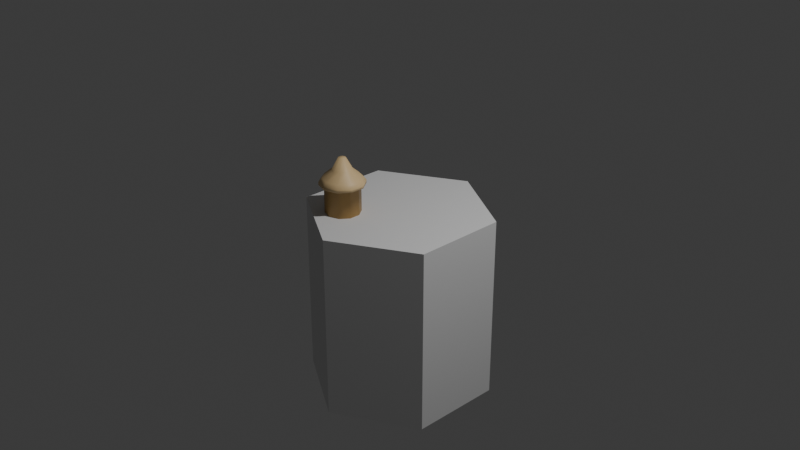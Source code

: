# Source: village_scene.blend  (saved by Blender 4.3.32; exported with 4.5.12 LTS)
import bpy
from mathutils import Matrix  # noqa: F401  (used for matrix-valued properties, if any)

bpy.ops.wm.read_factory_settings(use_empty=True)
scene = bpy.context.scene
scene.name = 'Scene'

# ---- collections
col_collection = bpy.data.collections.new('Collection'); scene.collection.children.link(col_collection)

# ---- images (referenced by path relative to the original .blend; pixels are not part of the script)
import os
ASSET_DIR = os.environ.get("B2B_ASSET_DIR", "")  # directory of the original .blend (textures are referenced by path, not embedded)
HERE = os.path.dirname(os.path.abspath(__file__))  # packed textures are extracted next to this script under _unpacked/

def load_image(name, relpath, width, height, colorspace="sRGB"):
    """Load a texture the original file referenced (path relative to the .blend, or extracted next to this script)."""
    p = next((c for c in (os.path.join(HERE, relpath), os.path.join(ASSET_DIR, relpath)) if relpath and os.path.exists(c)), "")
    if p:
        img = bpy.data.images.load(p, check_existing=True)
        img.name = name
    else:  # same state as the original file: an image datablock whose file is absent (Cycles renders it pink)
        img = bpy.data.images.new(name, width, height)
        img.source = "FILE"
        img.filepath = "//" + (relpath or name)
    img.colorspace_settings.name = colorspace
    return img
img_texture = load_image('texture', '_unpacked/texture.7a545946.png', 1024, 1024, 'sRGB')

# ---- materials (node trees are filled in below, after node groups)
mat_housematerial = bpy.data.materials.new('HouseMaterial')
mat_housematerial.alpha_threshold = 0.0
mat_housematerial.roughness = 0.5
mat_housematerial.line_color = (0.0, 0.0, 0.0, 1.0)

# ---- material node trees
mat_housematerial.use_nodes = True; mat_housematerial.node_tree.nodes.clear()
_N = mat_housematerial.node_tree.nodes; _L = mat_housematerial.node_tree.links
n0 = _N.new('ShaderNodeOutputMaterial'); n0.name = 'Material Output'; n0.location = (300, 300)
n1 = _N.new('ShaderNodeBsdfPrincipled'); n1.name = 'Principled BSDF'; n1.location = (10, 300)
n1.inputs[3].default_value = 1.45
n2 = _N.new('ShaderNodeTexImage'); n2.name = 'Image Texture'; n2.location = (-454, 227)
n2.image = img_texture
_L.new(n1.outputs[0], n0.inputs[0])
_L.new(n2.outputs[0], n1.inputs[0])
n0.is_active_output = True

# ---- world
world_world = bpy.data.worlds.new('World'); scene.world = world_world
world_world.use_nodes = True; world_world.node_tree.nodes.clear()
_N = world_world.node_tree.nodes; _L = world_world.node_tree.links
n0 = _N.new('ShaderNodeOutputWorld'); n0.name = 'World Output'; n0.location = (300, 300)
n1 = _N.new('ShaderNodeBackground'); n1.name = 'Background'; n1.location = (10, 300)
n1.inputs[0].default_value = (0.05088, 0.05088, 0.05088, 1.0)
_L.new(n1.outputs[0], n0.inputs[0])
n0.is_active_output = True
world_world.color = (0.05088, 0.05088, 0.05088)
world_world.sun_shadow_jitter_overblur = 0.0

# ---- cameras
cam_camera = bpy.data.cameras.new('Camera')
cam_camera.clip_end = 100.0
cam_camera.ortho_scale = 7.314

# ---- lights
light_light = bpy.data.lights.new('Light', 'POINT')
light_light.energy = 1000.0
light_light.shadow_soft_size = 0.1

# ---- meshes
me_cylinder = bpy.data.meshes.new('Cylinder')
me_cylinder.from_pydata([(0.0, 1.0, -1.0), (0.0, 1.0, 1.0), (0.866, 0.5, -1.0), (0.866, 0.5, 1.0), (0.866, -0.5, -1.0), (0.866, -0.5, 1.0), (0.0, -1.0, -1.0), (0.0, -1.0, 1.0), (-0.866, -0.5, -1.0), (-0.866, -0.5, 1.0), (-0.866, 0.5, -1.0), (-0.866, 0.5, 1.0)], [], [(0, 1, 3, 2), (2, 3, 5, 4), (4, 5, 7, 6), (6, 7, 9, 8), (3, 1, 11, 9, 7, 5), (8, 9, 11, 10), (10, 11, 1, 0), (0, 2, 4, 6, 8, 10)])
_uv = me_cylinder.uv_layers.new(name='UVMap')
_uv.uv.foreach_set('vector', [0.03375, 0.623, 0.2221, 0.623, 0.2221, 0.6858, 0.03375, 0.6858, 0.03375, 0.6858, 0.2221, 0.6858, 0.2221, 0.7486, 0.03375, 0.7486, 0.03375, 0.7486, 0.2221, 0.7486, 0.2221, 0.8114, 0.03375, 0.8114, 0.03375, 0.8114, 0.2221, 0.8114, 0.2221, 0.8741, 0.03375, 0.8741, 0.9205, 0.1817, 0.9988, 0.2269, 0.9988, 0.3173, 0.9205, 0.3625, 0.8422, 0.3173, 0.8422, 0.2269, 0.03375, 0.8741, 0.2221, 0.8741, 0.2221, 0.9369, 0.03375, 0.9369, 0.03375, 0.9369, 0.2221, 0.9369, 0.2221, 0.9997, 0.03375, 0.9997, 0.8422, 0.04548, 0.8422, 0.1359, 0.9205, 0.1811, 0.9988, 0.1359, 0.9988, 0.04548, 0.9205, 0.0002763])
me_cylinder.update()
me_cylinder_004 = bpy.data.meshes.new('Cylinder.004')
me_cylinder_004.from_pydata([(-0.3532, -0.2527, 0.07728), (-0.3532, -0.2318, 0.4837), (-0.2432, -0.2884, 0.07728), (-0.2309, -0.2715, 0.4837), (-0.1752, -0.382, 0.07728), (-0.1554, -0.3755, 0.4837), (-0.1752, -0.4976, 0.07728), (-0.1554, -0.5041, 0.4837), (-0.2432, -0.5911, 0.07728), (-0.2309, -0.608, 0.4837), (-0.3532, -0.6269, 0.07728), (-0.3532, -0.6478, 0.4837), (-0.4631, -0.5911, 0.07728), (-0.4754, -0.608, 0.4837), (-0.5311, -0.4976, 0.07728), (-0.551, -0.5041, 0.4837), (-0.5311, -0.382, 0.07728), (-0.551, -0.3755, 0.4837), (-0.4631, -0.2884, 0.07728), (-0.4754, -0.2715, 0.4837), (-0.329, -0.4065, 0.6923), (-0.3532, -0.3986, 0.6923), (-0.314, -0.4271, 0.6923), (-0.314, -0.4525, 0.6923), (-0.329, -0.4731, 0.6923), (-0.3532, -0.4809, 0.6923), (-0.3774, -0.4731, 0.6923), (-0.3923, -0.4525, 0.6923), (-0.3923, -0.4271, 0.6923), (-0.3774, -0.4065, 0.6923), (-0.3532, -0.548, 0.5685), (-0.4168, -0.5274, 0.5685), (-0.2895, -0.5274, 0.5685), (-0.2502, -0.4732, 0.5685), (-0.3532, -0.3315, 0.5685), (-0.2895, -0.3522, 0.5685), (-0.2502, -0.4063, 0.5685), (-0.4168, -0.3522, 0.5685), (-0.4561, -0.4063, 0.5685), (-0.4561, -0.4732, 0.5685), (-0.3532, -0.2527, 0.4266), (-0.2432, -0.2884, 0.4266), (-0.1752, -0.382, 0.4266), (-0.1752, -0.4976, 0.4266), (-0.2432, -0.5911, 0.4266), (-0.3532, -0.6269, 0.4266), (-0.4631, -0.5911, 0.4266), (-0.5311, -0.4976, 0.4266), (-0.5311, -0.382, 0.4266), (-0.4631, -0.2884, 0.4266), (-0.2121, -0.2456, 0.4421), (-0.3532, -0.1997, 0.4421), (-0.3532, -0.1997, 0.4103), (-0.1249, -0.3656, 0.4421), (-0.1249, -0.514, 0.4421), (-0.2121, -0.634, 0.4421), (-0.3532, -0.6798, 0.4421), (-0.4943, -0.634, 0.4421), (-0.5815, -0.514, 0.4421), (-0.5815, -0.3656, 0.4421), (-0.4943, -0.2456, 0.4421), (-0.2121, -0.2456, 0.4103), (-0.1249, -0.3656, 0.4103), (-0.1249, -0.514, 0.4103), (-0.2121, -0.634, 0.4103), (-0.3532, -0.6798, 0.4103), (-0.4943, -0.634, 0.4103), (-0.5815, -0.514, 0.4103), (-0.5815, -0.3656, 0.4103), (-0.4943, -0.2456, 0.4103)], [], [(48, 47, 67, 68), (41, 40, 52, 61), (49, 48, 68, 69), (19, 1, 51, 60), (9, 11, 56, 55), (42, 41, 61, 62), (40, 49, 69, 52), (43, 42, 62, 63), (31, 30, 25, 26), (13, 15, 58, 57), (3, 5, 53, 50), (20, 21, 29, 28, 27, 26, 25, 24, 23, 22), (30, 32, 24, 25), (32, 33, 23, 24), (35, 34, 21, 20), (33, 36, 22, 23), (36, 35, 20, 22), (34, 37, 29, 21), (37, 38, 28, 29), (38, 39, 27, 28), (39, 31, 26, 27), (15, 13, 31, 39), (17, 15, 39, 38), (19, 17, 38, 37), (1, 19, 37, 34), (5, 3, 35, 36), (7, 5, 36, 33), (3, 1, 34, 35), (9, 7, 33, 32), (11, 9, 32, 30), (13, 11, 30, 31), (18, 49, 40, 0), (16, 48, 49, 18), (14, 47, 48, 16), (12, 46, 47, 14), (10, 45, 46, 12), (8, 44, 45, 10), (6, 43, 44, 8), (4, 42, 43, 6), (2, 41, 42, 4), (0, 40, 41, 2), (52, 51, 50, 61), (61, 50, 53, 62), (62, 53, 54, 63), (63, 54, 55, 64), (64, 55, 56, 65), (65, 56, 57, 66), (66, 57, 58, 67), (67, 58, 59, 68), (68, 59, 60, 69), (69, 60, 51, 52), (5, 7, 54, 53), (15, 17, 59, 58), (1, 3, 50, 51), (47, 46, 66, 67), (11, 13, 57, 56), (46, 45, 65, 66), (45, 44, 64, 65), (7, 9, 55, 54), (17, 19, 60, 59), (44, 43, 63, 64)])
me_cylinder_004.polygons.foreach_set('use_smooth', [True] * 61)
_uv = me_cylinder_004.uv_layers.new(name='UVMap')
_uv.uv.foreach_set('vector', [0.1862, 0.4657, 0.1921, 0.359, 0.2339, 0.3601, 0.2309, 0.4715, 0.09156, 0.3587, 0.09952, 0.4636, 0.05774, 0.471, 0.04773, 0.3596, 0.1661, 0.5621, 0.1862, 0.4657, 0.2309, 0.4715, 0.2049, 0.5844, 0.3439, 0.5336, 0.3436, 0.6352, 0.3023, 0.6436, 0.3014, 0.5277, 0.938, 0.9075, 0.9386, 0.806, 0.9802, 0.7974, 0.9802, 0.9141, 0.09147, 0.2504, 0.09156, 0.3587, 0.04773, 0.3596, 0.04554, 0.2486, 0.09952, 0.4636, 0.1266, 0.5585, 0.08746, 0.583, 0.05774, 0.471, 0.09908, 0.1452, 0.09147, 0.2504, 0.04554, 0.2486, 0.05727, 0.1376, 0.8118, 0.7654, 0.8328, 0.8188, 0.7208, 0.8428, 0.713, 0.8238, 0.9056, 0.7137, 0.844, 0.6387, 0.8722, 0.607, 0.9421, 0.6926, 0.3757, 0.7275, 0.4381, 0.8012, 0.4096, 0.833, 0.3392, 0.7488, 0.05145, 0.6951, 0.03187, 0.6888, 0.01978, 0.6721, 0.01978, 0.6515, 0.03187, 0.6349, 0.05145, 0.6285, 0.07102, 0.6349, 0.08312, 0.6515, 0.08312, 0.6721, 0.07102, 0.6888, 0.8328, 0.8188, 0.8335, 0.8741, 0.7222, 0.8634, 0.7208, 0.8428, 0.6101, 0.7635, 0.5559, 0.7513, 0.6001, 0.6458, 0.62, 0.651, 0.4711, 0.6754, 0.4497, 0.6221, 0.5623, 0.5991, 0.5698, 0.6184, 0.5559, 0.7513, 0.507, 0.7211, 0.5828, 0.6346, 0.6001, 0.6458, 0.507, 0.7211, 0.4711, 0.6754, 0.5698, 0.6184, 0.5828, 0.6346, 0.4497, 0.6221, 0.449, 0.5668, 0.561, 0.5785, 0.5623, 0.5991, 0.6721, 0.6799, 0.726, 0.6913, 0.6823, 0.797, 0.6622, 0.7918, 0.726, 0.6913, 0.7746, 0.7212, 0.6998, 0.8078, 0.6823, 0.797, 0.7746, 0.7212, 0.8118, 0.7654, 0.713, 0.8238, 0.6998, 0.8078, 0.844, 0.6387, 0.9056, 0.7137, 0.8118, 0.7654, 0.7746, 0.7212, 0.7597, 0.5882, 0.844, 0.6387, 0.7746, 0.7212, 0.726, 0.6913, 0.6595, 0.5704, 0.7597, 0.5882, 0.726, 0.6913, 0.6721, 0.6799, 0.3436, 0.6352, 0.3439, 0.5336, 0.449, 0.5668, 0.4497, 0.6221, 0.4381, 0.8012, 0.3757, 0.7275, 0.4711, 0.6754, 0.507, 0.7211, 0.5206, 0.8534, 0.4381, 0.8012, 0.507, 0.7211, 0.5559, 0.7513, 0.3757, 0.7275, 0.3436, 0.6352, 0.4497, 0.6221, 0.4711, 0.6754, 0.62, 0.8746, 0.5206, 0.8534, 0.5559, 0.7513, 0.6101, 0.7635, 0.9386, 0.806, 0.938, 0.9075, 0.8335, 0.8741, 0.8328, 0.8188, 0.9056, 0.7137, 0.9386, 0.806, 0.8328, 0.8188, 0.8118, 0.7654, 0.3019, 0.01978, 0.5844, 0.02024, 0.5842, 0.1137, 0.3014, 0.1134, 0.6243, 0.3942, 0.907, 0.3945, 0.9066, 0.4881, 0.6241, 0.4877, 0.6242, 0.3007, 0.907, 0.3008, 0.907, 0.3945, 0.6243, 0.3942, 0.624, 0.2071, 0.9068, 0.2072, 0.907, 0.3008, 0.6242, 0.3007, 0.624, 0.1134, 0.9067, 0.1137, 0.9068, 0.2072, 0.624, 0.2071, 0.6244, 0.01978, 0.907, 0.02024, 0.9067, 0.1137, 0.624, 0.1134, 0.3017, 0.3942, 0.5845, 0.3945, 0.584, 0.4881, 0.3015, 0.4877, 0.3016, 0.3007, 0.5845, 0.3008, 0.5845, 0.3945, 0.3017, 0.3942, 0.3014, 0.2071, 0.5843, 0.2072, 0.5845, 0.3008, 0.3016, 0.3007, 0.3014, 0.1134, 0.5842, 0.1137, 0.5843, 0.2072, 0.3014, 0.2071, 0.05774, 0.471, 0.03231, 0.4748, 0.02198, 0.3608, 0.04773, 0.3596, 0.04773, 0.3596, 0.02198, 0.3608, 0.01978, 0.2477, 0.04554, 0.2486, 0.04554, 0.2486, 0.01978, 0.2477, 0.03193, 0.1335, 0.05727, 0.1376, 0.05727, 0.1376, 0.03193, 0.1335, 0.06236, 0.01978, 0.0876, 0.02578, 0.2047, 0.02498, 0.2304, 0.01978, 0.2572, 0.1349, 0.2317, 0.1376, 0.2317, 0.1376, 0.2572, 0.1349, 0.2619, 0.2488, 0.2362, 0.2489, 0.2362, 0.2489, 0.2619, 0.2488, 0.2598, 0.3605, 0.2339, 0.3601, 0.2339, 0.3601, 0.2598, 0.3605, 0.2565, 0.4742, 0.2309, 0.4715, 0.2309, 0.4715, 0.2565, 0.4742, 0.2304, 0.5893, 0.2049, 0.5844, 0.08746, 0.583, 0.06198, 0.589, 0.03231, 0.4748, 0.05774, 0.471, 0.4381, 0.8012, 0.5206, 0.8534, 0.5033, 0.8918, 0.4096, 0.833, 0.844, 0.6387, 0.7597, 0.5882, 0.776, 0.5489, 0.8722, 0.607, 0.3436, 0.6352, 0.3757, 0.7275, 0.3392, 0.7488, 0.3023, 0.6436, 0.1921, 0.359, 0.1922, 0.2506, 0.2362, 0.2489, 0.2339, 0.3601, 0.9386, 0.806, 0.9056, 0.7137, 0.9421, 0.6926, 0.9802, 0.7974, 0.1922, 0.2506, 0.1868, 0.1438, 0.2317, 0.1376, 0.2362, 0.2489, 0.1868, 0.1438, 0.1661, 0.04753, 0.2047, 0.02498, 0.2317, 0.1376, 0.5206, 0.8534, 0.62, 0.8746, 0.6164, 0.9174, 0.5033, 0.8918, 0.7597, 0.5882, 0.6595, 0.5704, 0.6606, 0.5277, 0.776, 0.5489, 0.1266, 0.05048, 0.09908, 0.1452, 0.05727, 0.1376, 0.0876, 0.02578])
me_cylinder_004.materials.append(mat_housematerial)
me_cylinder_004.update()

# ---- objects
ob_light = bpy.data.objects.new('Light', light_light)
ob_camera = bpy.data.objects.new('Camera', cam_camera)
ob_cylinder = bpy.data.objects.new('Cylinder', me_cylinder)
ob_cylinder_004 = bpy.data.objects.new('Cylinder.004', me_cylinder_004)

# ---- transforms, parenting, visibility, modifiers, constraints
ob_light.location = (4.076, 1.005, 5.904)
ob_light.rotation_euler = (0.6503, 0.05522, 1.866)
ob_light.lock_rotations_4d = False
ob_light.empty_display_type = 'ARROWS'
ob_light.color = (0.0, 0.0, 0.0, 0.0)
ob_light.lineart.crease_threshold = 0.0
ob_camera.location = (7.359, -6.926, 4.958)
ob_camera.rotation_euler = (1.109, 0.0, 0.8149)
ob_camera.lock_rotations_4d = False
ob_camera.empty_display_type = 'ARROWS'
ob_camera.color = (0.0, 0.0, 0.0, 0.0)
ob_camera.display_type = 'WIRE'
ob_camera.lineart.crease_threshold = 0.0
ob_cylinder.location = (0.0, 0.0, -0.8932)
ob_cylinder_004.location = (0.0, 0.0, 0.0)

# ---- collection membership
col_collection.objects.link(ob_light)
col_collection.objects.link(ob_camera)
col_collection.objects.link(ob_cylinder)
col_collection.objects.link(ob_cylinder_004)

# ---- scene / render settings (as saved in the file)
scene.camera = ob_camera
scene.frame_start = 1; scene.frame_end = 250; scene.frame_set(1)
scene.render.engine = 'BLENDER_EEVEE_NEXT'
bpy.context.view_layer.update()
